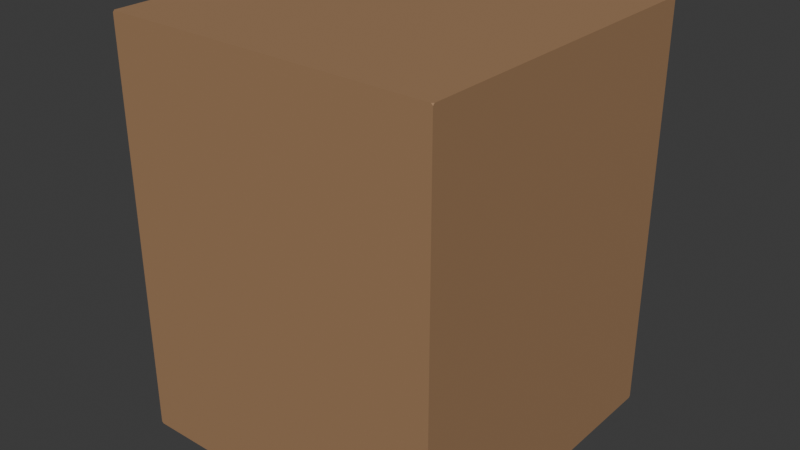 # Source: SM_StorageSmallBox.blend  (saved by Blender 5.2.45; exported with 4.5.12 LTS)
import bpy
from mathutils import Matrix  # noqa: F401  (used for matrix-valued properties, if any)

bpy.ops.wm.read_factory_settings(use_empty=True)
scene = bpy.context.scene
scene.name = 'Scene'

# ---- collections
col_collection = bpy.data.collections.new('Collection'); scene.collection.children.link(col_collection)

# ---- materials (node trees are filled in below, after node groups)
mat_m_storagesmallbox = bpy.data.materials.new('M_StorageSmallBox')
mat_m_storagesmallbox.diffuse_color = (0.35, 0.2, 0.1, 1.0)

# ---- material node trees
mat_m_storagesmallbox.use_nodes = True; mat_m_storagesmallbox.node_tree.nodes.clear()
_N = mat_m_storagesmallbox.node_tree.nodes; _L = mat_m_storagesmallbox.node_tree.links
n0 = _N.new('ShaderNodeBsdfPrincipled'); n0.name = 'Principled BSDF'; n0.location = (-200, 100)
n0.inputs[0].default_value = (0.35, 0.2, 0.1, 1.0)
n0.inputs[2].default_value = 0.78
n0.inputs[10].default_value = 0.005
n1 = _N.new('ShaderNodeOutputMaterial'); n1.name = 'Material Output'; n1.location = (200, 100)
_L.new(n0.outputs[0], n1.inputs[0])
n1.is_active_output = True

# ---- world
world_world = bpy.data.worlds.new('World'); scene.world = world_world
world_world.use_nodes = True; world_world.node_tree.nodes.clear()
_N = world_world.node_tree.nodes; _L = world_world.node_tree.links
n0 = _N.new('ShaderNodeOutputWorld'); n0.name = 'World Output'; n0.location = (200, 100)
n1 = _N.new('ShaderNodeBackground'); n1.name = 'Background'; n1.location = (-200, 100)
n1.inputs[0].default_value = (0.05088, 0.05088, 0.05088, 1.0)
_L.new(n1.outputs[0], n0.inputs[0])
n0.is_active_output = True
world_world.color = (0.05088, 0.05088, 0.05088)
world_world.sun_shadow_jitter_overblur = 0.0

# ---- meshes
me_sm_storagesmallbox = bpy.data.meshes.new('SM_StorageSmallBox')
me_sm_storagesmallbox.from_pydata([(-0.099, -0.1, 0.0), (-0.1, -0.1, 0.001), (-0.1, -0.099, 0.0), (-0.099, -0.1, 0.25), (-0.1, -0.099, 0.25), (-0.1, -0.1, 0.249), (-0.1, 0.099, 0.0), (-0.1, 0.1, 0.001), (-0.099, 0.1, 0.0), (-0.099, 0.1, 0.25), (-0.1, 0.1, 0.249), (-0.1, 0.099, 0.25), (0.1, -0.099, 0.0), (0.1, -0.1, 0.001), (0.099, -0.1, 0.0), (0.099, -0.1, 0.25), (0.1, -0.1, 0.249), (0.1, -0.099, 0.25), (0.099, 0.1, 0.0), (0.1, 0.1, 0.001), (0.1, 0.099, 0.0), (0.1, 0.099, 0.25), (0.1, 0.1, 0.249), (0.099, 0.1, 0.25)], [], [(0, 1, 2), (3, 4, 5), (6, 7, 8), (9, 10, 11), (12, 13, 14), (15, 16, 17), (18, 19, 20), (21, 22, 23), (6, 8, 18, 20, 12, 14, 0, 2), (2, 1, 5, 4, 11, 10, 7, 6), (14, 13, 16, 15, 3, 5, 1, 0), (21, 23, 9, 11, 4, 3, 15, 17), (8, 7, 10, 9, 23, 22, 19, 18), (20, 19, 22, 21, 17, 16, 13, 12)])
_uv = me_sm_storagesmallbox.uv_layers.new(name='UVMap')
_uv.uv.foreach_set('vector', [0.1533, 0.01333, 0.01333, 0.01333, 0.01333, 0.1533, 0.32, 0.01333, 0.18, 0.1533, 0.18, 0.01333, 0.3467, 0.01333, 0.3467, 0.1533, 0.4867, 0.1533, 0.6533, 0.1533, 0.5133, 0.1533, 0.5133, 0.01333, 0.82, 0.1533, 0.82, 0.01333, 0.68, 0.01333, 0.8467, 0.01333, 0.9867, 0.01333, 0.9867, 0.1533, 0.01333, 0.32, 0.1533, 0.32, 0.1533, 0.18, 0.32, 0.18, 0.32, 0.32, 0.18, 0.32, 0.3467, 0.3193, 0.3474, 0.32, 0.486, 0.32, 0.4867, 0.3193, 0.4867, 0.1807, 0.486, 0.18, 0.3474, 0.18, 0.3467, 0.1807, 0.5133, 0.1807, 0.5139, 0.18, 0.6528, 0.18, 0.6533, 0.1807, 0.6533, 0.3193, 0.6528, 0.32, 0.5139, 0.32, 0.5133, 0.3193, 0.8193, 0.18, 0.82, 0.1806, 0.82, 0.3194, 0.8193, 0.32, 0.6807, 0.32, 0.68, 0.3194, 0.68, 0.1806, 0.6807, 0.18, 0.9867, 0.3193, 0.986, 0.32, 0.8474, 0.32, 0.8467, 0.3193, 0.8467, 0.1807, 0.8474, 0.18, 0.986, 0.18, 0.9867, 0.1807, 0.01403, 0.3467, 0.01333, 0.3472, 0.01333, 0.4861, 0.01403, 0.4867, 0.1526, 0.4867, 0.1533, 0.4861, 0.1533, 0.3472, 0.1526, 0.3467, 0.18, 0.486, 0.1806, 0.4867, 0.3194, 0.4867, 0.32, 0.486, 0.32, 0.3474, 0.3194, 0.3467, 0.1806, 0.3467, 0.18, 0.3474])
me_sm_storagesmallbox.materials.append(mat_m_storagesmallbox)
me_sm_storagesmallbox.update()

# ---- objects
ob_sm_storagesmallbox = bpy.data.objects.new('SM_StorageSmallBox', me_sm_storagesmallbox)

# ---- transforms, parenting, visibility, modifiers, constraints
ob_sm_storagesmallbox.location = (0.0, 0.0, 0.0)

# ---- collection membership
scene.collection.objects.link(ob_sm_storagesmallbox)

# ---- scene / render settings (as saved in the file)
scene.frame_start = 1; scene.frame_end = 250; scene.frame_set(1)
scene.render.engine = 'BLENDER_EEVEE_NEXT'
scene.render.bake_bias = 0.0
scene.render.bake_samples = 0
scene.render.compositor_device = 'GPU'
scene.eevee.use_volume_custom_range = False
scene.eevee.fast_gi_thickness_near = 0.1
scene.eevee.fast_gi_thickness_far = 0.0
scene.eevee.ray_tracing_options.screen_trace_thickness = 0.1
bpy.context.view_layer.update()

# ---- added for rendering (the .blend has no active camera and no usable light): camera, sun
cam_auto = bpy.data.cameras.new('AutoCamera')
cam_auto.lens = 50.0
cam_auto.sensor_width = 36.0
cam_auto.clip_end = 1000.0
ob_auto_camera = bpy.data.objects.new('AutoCamera', cam_auto)
scene.collection.objects.link(ob_auto_camera)
ob_auto_camera.location = (0.349265, -0.419118, 0.404412)
ob_auto_camera.rotation_euler = (1.09748, -7.21219e-08, 0.694738)
scene.camera = ob_auto_camera
light_auto_sun = bpy.data.lights.new('AutoSun', 'SUN')
light_auto_sun.energy = 3.0
light_auto_sun.angle = 0.0523599
ob_auto_sun = bpy.data.objects.new('AutoSun', light_auto_sun)
scene.collection.objects.link(ob_auto_sun)
ob_auto_sun.rotation_euler = (0.872665, 0.174533, 0.523599)
bpy.context.view_layer.update()
